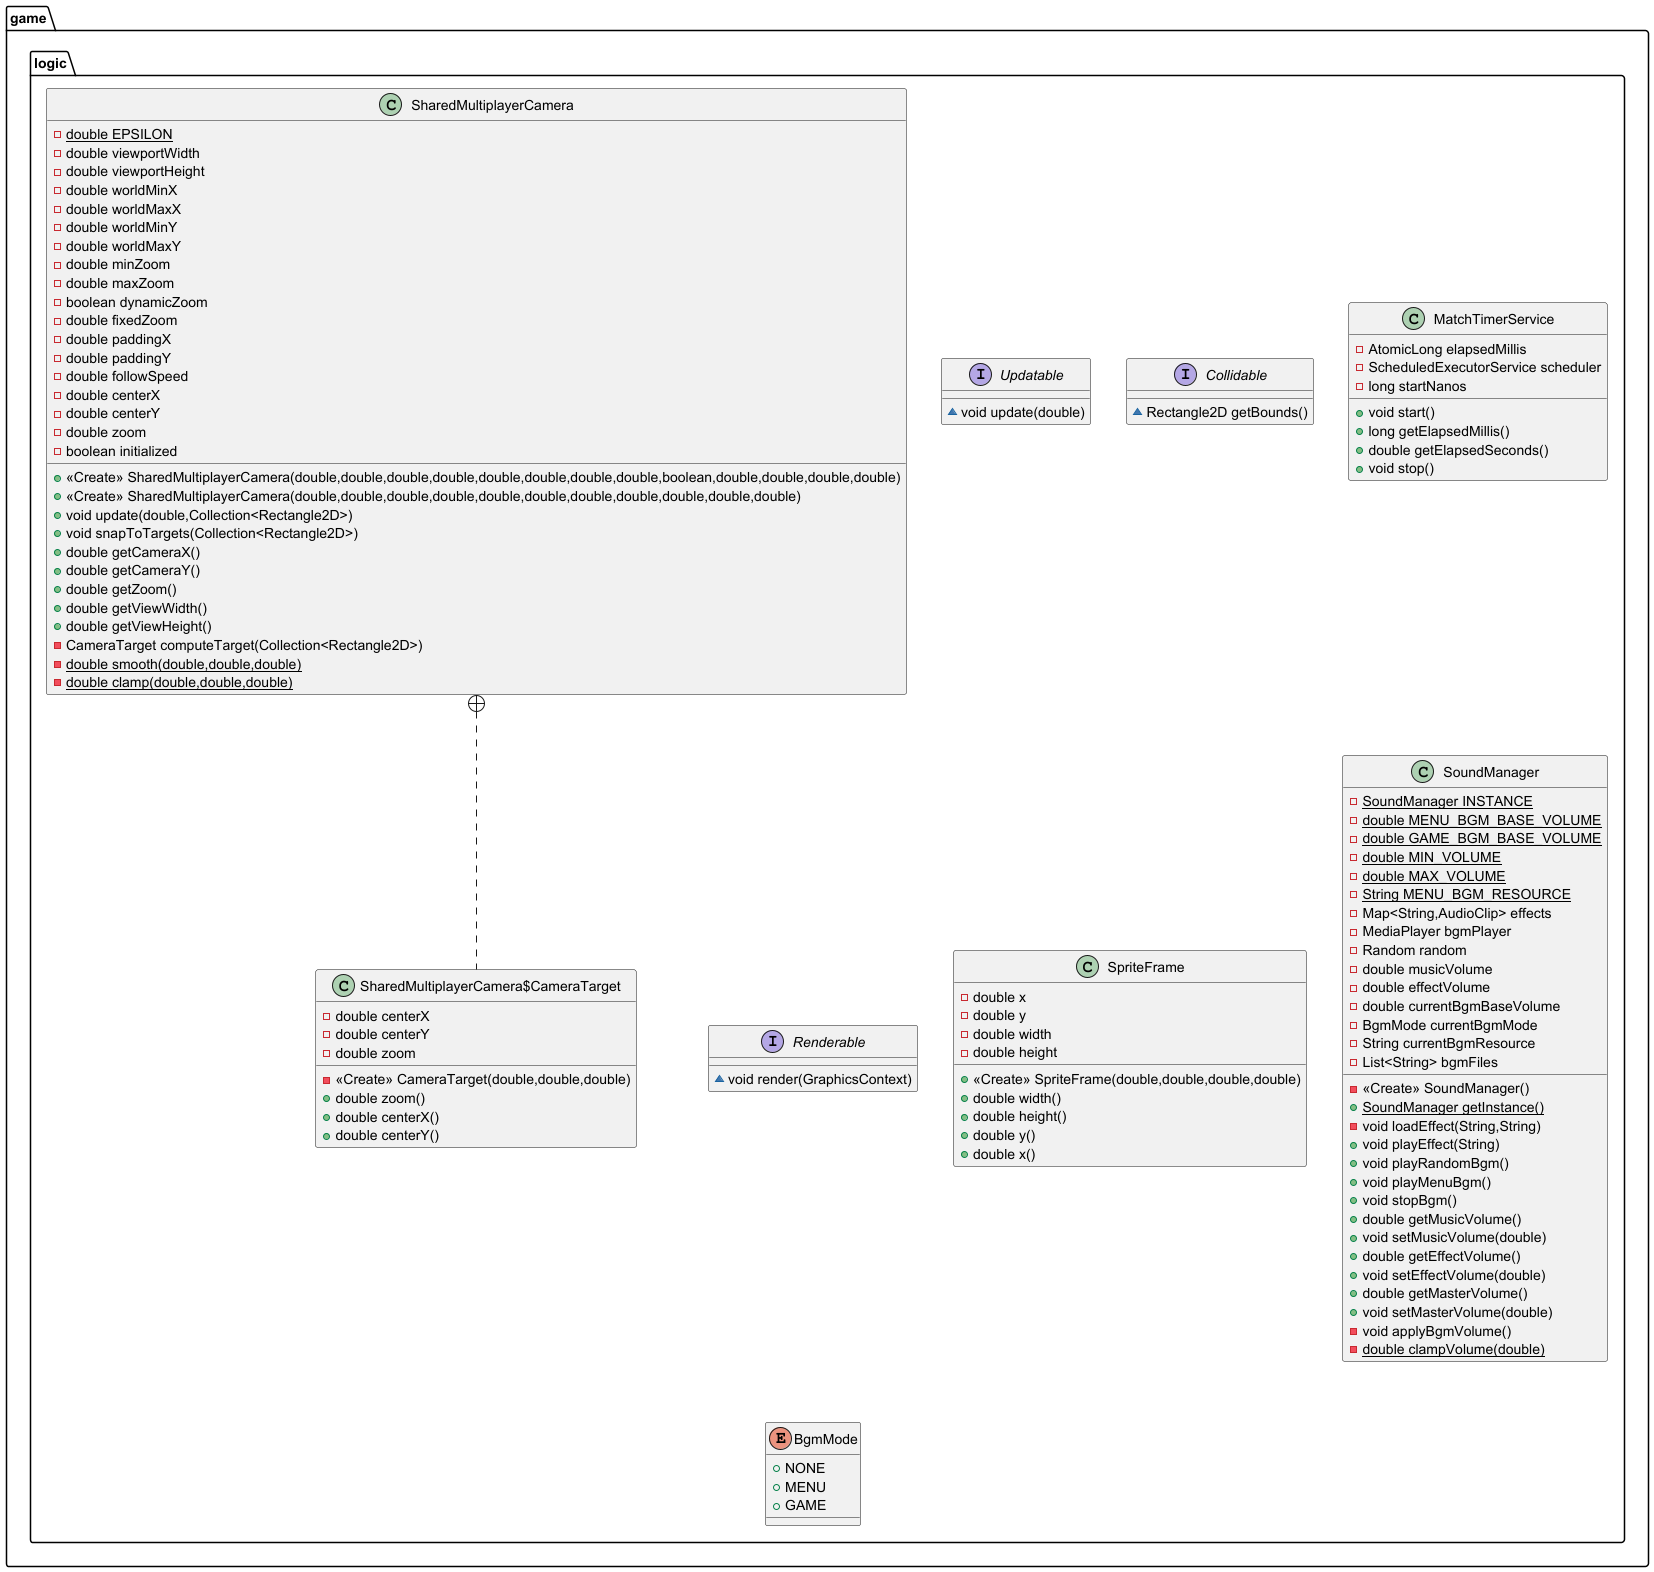

The diagram above was rendered by PlantUML. Its source (embedded in the PNG):
@startuml
interface game.logic.Updatable {
~ void update(double)
}

interface game.logic.Collidable {
~ Rectangle2D getBounds()
}

class game.logic.MatchTimerService {
- AtomicLong elapsedMillis
- ScheduledExecutorService scheduler
- long startNanos
+ void start()
+ long getElapsedMillis()
+ double getElapsedSeconds()
+ void stop()
}


interface game.logic.Renderable {
~ void render(GraphicsContext)
}

class game.logic.SpriteFrame {
- double x
- double y
- double width
- double height
+ <<Create>> SpriteFrame(double,double,double,double)
+ double width()
+ double height()
+ double y()
+ double x()
}


class game.logic.SoundManager {
- {static} SoundManager INSTANCE
- {static} double MENU_BGM_BASE_VOLUME
- {static} double GAME_BGM_BASE_VOLUME
- {static} double MIN_VOLUME
- {static} double MAX_VOLUME
- {static} String MENU_BGM_RESOURCE
- Map<String,AudioClip> effects
- MediaPlayer bgmPlayer
- Random random
- double musicVolume
- double effectVolume
- double currentBgmBaseVolume
- BgmMode currentBgmMode
- String currentBgmResource
- List<String> bgmFiles
- <<Create>> SoundManager()
+ {static} SoundManager getInstance()
- void loadEffect(String,String)
+ void playEffect(String)
+ void playRandomBgm()
+ void playMenuBgm()
+ void stopBgm()
+ double getMusicVolume()
+ void setMusicVolume(double)
+ double getEffectVolume()
+ void setEffectVolume(double)
+ double getMasterVolume()
+ void setMasterVolume(double)
- void applyBgmVolume()
- {static} double clampVolume(double)
}


enum game.logic.BgmMode {
+  NONE
+  MENU
+  GAME
}

class game.logic.SharedMultiplayerCamera {
- {static} double EPSILON
- double viewportWidth
- double viewportHeight
- double worldMinX
- double worldMaxX
- double worldMinY
- double worldMaxY
- double minZoom
- double maxZoom
- boolean dynamicZoom
- double fixedZoom
- double paddingX
- double paddingY
- double followSpeed
- double centerX
- double centerY
- double zoom
- boolean initialized
+ <<Create>> SharedMultiplayerCamera(double,double,double,double,double,double,double,double,boolean,double,double,double,double)
+ <<Create>> SharedMultiplayerCamera(double,double,double,double,double,double,double,double,double,double,double)
+ void update(double,Collection<Rectangle2D>)
+ void snapToTargets(Collection<Rectangle2D>)
+ double getCameraX()
+ double getCameraY()
+ double getZoom()
+ double getViewWidth()
+ double getViewHeight()
- CameraTarget computeTarget(Collection<Rectangle2D>)
- {static} double smooth(double,double,double)
- {static} double clamp(double,double,double)
}


class game.logic.SharedMultiplayerCamera$CameraTarget {
- double centerX
- double centerY
- double zoom
- <<Create>> CameraTarget(double,double,double)
+ double zoom()
+ double centerX()
+ double centerY()
}




game.logic.SharedMultiplayerCamera +.. game.logic.SharedMultiplayerCamera$CameraTarget
@enduml